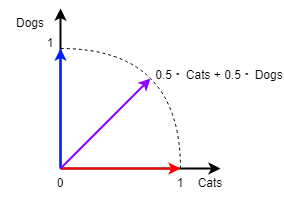

The diagram above was exported from draw.io. Its source (the exported page's mxGraphModel, read from the mxfile embedded in the PNG):
<mxGraphModel dx="1050" dy="575" grid="1" gridSize="10" guides="1" tooltips="1" connect="1" arrows="1" fold="1" page="1" pageScale="1" pageWidth="827" pageHeight="1169" math="0" shadow="0">
  <root>
    <mxCell id="0" />
    <mxCell id="1" parent="0" />
    <mxCell id="vVqg7_2jxxsQDtTx98v5-1" value="" style="endArrow=classic;html=1;rounded=0;strokeWidth=2;" edge="1" parent="1">
      <mxGeometry width="50" height="50" relative="1" as="geometry">
        <mxPoint x="320" y="280" as="sourcePoint" />
        <mxPoint x="320" y="120" as="targetPoint" />
      </mxGeometry>
    </mxCell>
    <mxCell id="vVqg7_2jxxsQDtTx98v5-2" value="" style="endArrow=classic;html=1;rounded=0;strokeWidth=2;" edge="1" parent="1">
      <mxGeometry width="50" height="50" relative="1" as="geometry">
        <mxPoint x="320" y="280" as="sourcePoint" />
        <mxPoint x="480" y="280" as="targetPoint" />
      </mxGeometry>
    </mxCell>
    <mxCell id="vVqg7_2jxxsQDtTx98v5-3" value="0" style="text;html=1;align=center;verticalAlign=middle;whiteSpace=wrap;rounded=0;" vertex="1" parent="1">
      <mxGeometry x="290" y="280" width="60" height="30" as="geometry" />
    </mxCell>
    <mxCell id="vVqg7_2jxxsQDtTx98v5-4" value="Cats" style="text;html=1;align=center;verticalAlign=middle;whiteSpace=wrap;rounded=0;" vertex="1" parent="1">
      <mxGeometry x="440" y="280" width="60" height="30" as="geometry" />
    </mxCell>
    <mxCell id="vVqg7_2jxxsQDtTx98v5-5" value="Dogs" style="text;html=1;align=center;verticalAlign=middle;whiteSpace=wrap;rounded=0;" vertex="1" parent="1">
      <mxGeometry x="260" y="120" width="60" height="30" as="geometry" />
    </mxCell>
    <mxCell id="vVqg7_2jxxsQDtTx98v5-12" value="" style="endArrow=none;dashed=1;html=1;rounded=0;entryX=0;entryY=0;entryDx=0;entryDy=0;curved=1;" edge="1" parent="1" target="vVqg7_2jxxsQDtTx98v5-4">
      <mxGeometry width="50" height="50" relative="1" as="geometry">
        <mxPoint x="320" y="160" as="sourcePoint" />
        <mxPoint x="440" y="270" as="targetPoint" />
        <Array as="points">
          <mxPoint x="440" y="160" />
        </Array>
      </mxGeometry>
    </mxCell>
    <mxCell id="vVqg7_2jxxsQDtTx98v5-13" value="1&lt;span style=&quot;color: rgba(0, 0, 0, 0); font-family: monospace; font-size: 0px; text-align: start; text-wrap-mode: nowrap;&quot;&gt;%3CmxGraphModel%3E%3Croot%3E%3CmxCell%20id%3D%220%22%2F%3E%3CmxCell%20id%3D%221%22%20parent%3D%220%22%2F%3E%3CmxCell%20id%3D%222%22%20value%3D%220%22%20style%3D%22text%3Bhtml%3D1%3Balign%3Dcenter%3BverticalAlign%3Dmiddle%3BwhiteSpace%3Dwrap%3Brounded%3D0%3B%22%20vertex%3D%221%22%20parent%3D%221%22%3E%3CmxGeometry%20x%3D%22290%22%20y%3D%22280%22%20width%3D%2260%22%20height%3D%2230%22%20as%3D%22geometry%22%2F%3E%3C%2FmxCell%3E%3C%2Froot%3E%3C%2FmxGraphModel%3E&lt;/span&gt;" style="text;html=1;align=center;verticalAlign=middle;whiteSpace=wrap;rounded=0;" vertex="1" parent="1">
      <mxGeometry x="410" y="280" width="60" height="30" as="geometry" />
    </mxCell>
    <mxCell id="vVqg7_2jxxsQDtTx98v5-14" value="1" style="text;html=1;align=center;verticalAlign=middle;whiteSpace=wrap;rounded=0;" vertex="1" parent="1">
      <mxGeometry x="280" y="140" width="60" height="30" as="geometry" />
    </mxCell>
    <mxCell id="vVqg7_2jxxsQDtTx98v5-15" value="" style="endArrow=classic;html=1;rounded=0;exitX=0.5;exitY=0;exitDx=0;exitDy=0;fillColor=#d80073;strokeColor=#001eff;strokeWidth=2;" edge="1" parent="1" source="vVqg7_2jxxsQDtTx98v5-3">
      <mxGeometry width="50" height="50" relative="1" as="geometry">
        <mxPoint x="390" y="320" as="sourcePoint" />
        <mxPoint x="320" y="160" as="targetPoint" />
      </mxGeometry>
    </mxCell>
    <mxCell id="vVqg7_2jxxsQDtTx98v5-16" value="" style="endArrow=classic;html=1;rounded=0;exitX=0.5;exitY=0;exitDx=0;exitDy=0;fillColor=#e51400;strokeColor=#ff0000;strokeWidth=2;entryX=0.5;entryY=0;entryDx=0;entryDy=0;" edge="1" parent="1" source="vVqg7_2jxxsQDtTx98v5-3" target="vVqg7_2jxxsQDtTx98v5-13">
      <mxGeometry width="50" height="50" relative="1" as="geometry">
        <mxPoint x="330" y="290" as="sourcePoint" />
        <mxPoint x="330" y="170" as="targetPoint" />
      </mxGeometry>
    </mxCell>
    <mxCell id="vVqg7_2jxxsQDtTx98v5-17" value="" style="endArrow=classic;html=1;rounded=0;exitX=0.5;exitY=0;exitDx=0;exitDy=0;fillColor=#d80073;strokeColor=#8c00ff;strokeWidth=2;" edge="1" parent="1" source="vVqg7_2jxxsQDtTx98v5-3">
      <mxGeometry width="50" height="50" relative="1" as="geometry">
        <mxPoint x="340" y="300" as="sourcePoint" />
        <mxPoint x="410" y="190" as="targetPoint" />
      </mxGeometry>
    </mxCell>
    <mxCell id="vVqg7_2jxxsQDtTx98v5-18" value="0.5&amp;nbsp;&lt;strong style=&quot;color: rgb(51, 51, 51); font-family: &amp;quot;YS Text&amp;quot;, -apple-system, BlinkMacSystemFont, Arial, Helvetica, sans-serif; font-size: 16px; text-align: start; background-color: rgb(255, 255, 255);&quot;&gt;⋅&amp;nbsp;&lt;/strong&gt;Cats + 0.5&amp;nbsp;&lt;strong style=&quot;color: rgb(51, 51, 51); font-family: &amp;quot;YS Text&amp;quot;, -apple-system, BlinkMacSystemFont, Arial, Helvetica, sans-serif; font-size: 16px; text-align: start; background-color: rgb(255, 255, 255);&quot;&gt;⋅&amp;nbsp;&lt;/strong&gt;Dogs" style="text;html=1;align=center;verticalAlign=middle;whiteSpace=wrap;rounded=0;" vertex="1" parent="1">
      <mxGeometry x="414" y="170" width="130" height="30" as="geometry" />
    </mxCell>
  </root>
</mxGraphModel>